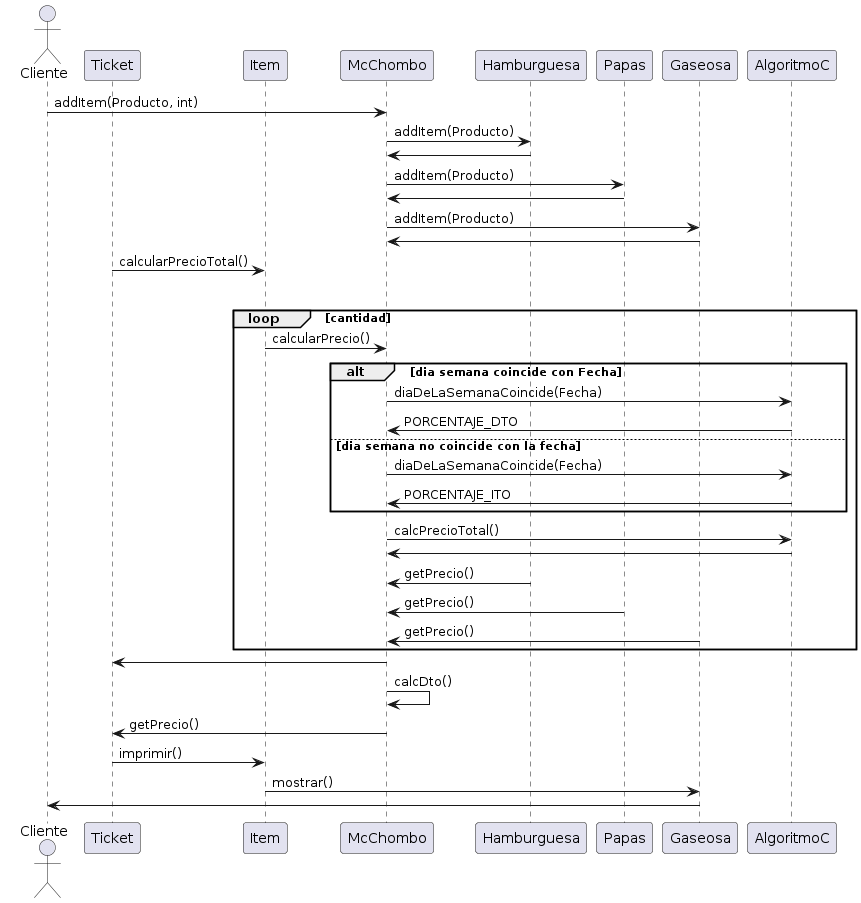

The diagram above was rendered by PlantUML. Its source (embedded in the PNG):
@startuml
actor      Cliente       as Cliente
participant Ticket as Ticket
participant Item as Item
participant McChombo as McChombo
participant Hamburguesa as Hamburguesa
participant Papas as Papas
participant Gaseosa as Gaseosa
participant AlgoritmoC as AlgoritmoC


Cliente -> McChombo: addItem(Producto, int)
McChombo -> Hamburguesa: addItem(Producto)
Hamburguesa -> McChombo
McChombo -> Papas: addItem(Producto)
Papas -> McChombo
McChombo -> Gaseosa: addItem(Producto)
Gaseosa -> McChombo
Ticket -> Item: calcularPrecioTotal()
group My own label [My own label 2]
loop cantidad
Item -> McChombo: calcularPrecio()

alt dia semana coincide con Fecha
McChombo -> AlgoritmoC: diaDeLaSemanaCoincide(Fecha)
AlgoritmoC -> McChombo: PORCENTAJE_DTO
else dia semana no coincide con la fecha

McChombo -> AlgoritmoC: diaDeLaSemanaCoincide(Fecha)
AlgoritmoC -> McChombo: PORCENTAJE_ITO

end


McChombo -> AlgoritmoC: calcPrecioTotal()
AlgoritmoC -> McChombo
Hamburguesa -> McChombo: getPrecio()
Papas -> McChombo: getPrecio()
Gaseosa -> McChombo: getPrecio()
end

McChombo -> Ticket
McChombo -> McChombo: calcDto()
McChombo -> Ticket: getPrecio()
Ticket -> Item: imprimir()
Item -> Gaseosa: mostrar()
Gaseosa -> Cliente
@enduml